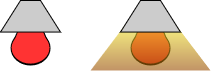

The diagram above was exported from draw.io. Its source (the exported page's mxGraphModel, read from the mxfile embedded in the PNG):
<mxGraphModel dx="1527" dy="371" grid="1" gridSize="10" guides="1" tooltips="1" connect="1" arrows="1" fold="1" page="1" pageScale="1" pageWidth="850" pageHeight="1100" math="0" shadow="0">
  <root>
    <mxCell id="0" />
    <mxCell id="1" parent="0" />
    <mxCell id="qAjN6rfchVSERJPWpsxr-1" value="" style="group" vertex="1" connectable="0" parent="1">
      <mxGeometry x="-570" y="220" width="60" height="66.56" as="geometry" />
    </mxCell>
    <mxCell id="qAjN6rfchVSERJPWpsxr-2" value="" style="shape=trapezoid;perimeter=trapezoidPerimeter;whiteSpace=wrap;html=1;fixedSize=1;strokeColor=none;size=28.947368421052488;fillColor=#000000;" vertex="1" parent="qAjN6rfchVSERJPWpsxr-1">
      <mxGeometry x="12.64" width="34.73" height="40" as="geometry" />
    </mxCell>
    <mxCell id="qAjN6rfchVSERJPWpsxr-3" value="" style="ellipse;whiteSpace=wrap;html=1;strokeColor=none;fillColor=#000000;" vertex="1" parent="qAjN6rfchVSERJPWpsxr-1">
      <mxGeometry x="10" y="30" width="40" height="35" as="geometry" />
    </mxCell>
    <mxCell id="qAjN6rfchVSERJPWpsxr-4" value="" style="ellipse;whiteSpace=wrap;html=1;strokeColor=none;fillColor=#FF3333;" vertex="1" parent="qAjN6rfchVSERJPWpsxr-1">
      <mxGeometry x="11.052631578947368" y="31.56" width="37.89473684210526" height="31.56" as="geometry" />
    </mxCell>
    <mxCell id="qAjN6rfchVSERJPWpsxr-5" value="" style="shape=trapezoid;perimeter=trapezoidPerimeter;whiteSpace=wrap;html=1;fixedSize=1;strokeColor=none;fillColor=#FF3333;size=28.947368421052488;" vertex="1" parent="qAjN6rfchVSERJPWpsxr-1">
      <mxGeometry x="11.052631578947368" width="37.89473684210526" height="47.34" as="geometry" />
    </mxCell>
    <mxCell id="qAjN6rfchVSERJPWpsxr-6" value="" style="shape=trapezoid;perimeter=trapezoidPerimeter;whiteSpace=wrap;html=1;fixedSize=1;fillColor=#CCCCCC;size=20;" vertex="1" parent="qAjN6rfchVSERJPWpsxr-1">
      <mxGeometry width="60" height="31.56" as="geometry" />
    </mxCell>
    <mxCell id="qAjN6rfchVSERJPWpsxr-20" value="" style="group" vertex="1" connectable="0" parent="1">
      <mxGeometry x="-480" y="220" width="120" height="77.34000000000003" as="geometry" />
    </mxCell>
    <mxCell id="qAjN6rfchVSERJPWpsxr-8" value="" style="group" vertex="1" connectable="0" parent="qAjN6rfchVSERJPWpsxr-20">
      <mxGeometry x="30" width="90" height="77.34" as="geometry" />
    </mxCell>
    <mxCell id="qAjN6rfchVSERJPWpsxr-9" value="" style="shape=trapezoid;perimeter=trapezoidPerimeter;whiteSpace=wrap;html=1;fixedSize=1;strokeColor=none;size=28.947368421052488;fillColor=#000000;" vertex="1" parent="qAjN6rfchVSERJPWpsxr-8">
      <mxGeometry x="12.64" width="34.73" height="40" as="geometry" />
    </mxCell>
    <mxCell id="qAjN6rfchVSERJPWpsxr-10" value="" style="ellipse;whiteSpace=wrap;html=1;strokeColor=none;fillColor=#000000;" vertex="1" parent="qAjN6rfchVSERJPWpsxr-8">
      <mxGeometry x="10" y="30" width="40" height="35" as="geometry" />
    </mxCell>
    <mxCell id="qAjN6rfchVSERJPWpsxr-11" value="" style="ellipse;whiteSpace=wrap;html=1;strokeColor=none;fillColor=#FF3333;" vertex="1" parent="qAjN6rfchVSERJPWpsxr-8">
      <mxGeometry x="11.052631578947368" y="31.56" width="37.89473684210526" height="31.56" as="geometry" />
    </mxCell>
    <mxCell id="qAjN6rfchVSERJPWpsxr-12" value="" style="shape=trapezoid;perimeter=trapezoidPerimeter;whiteSpace=wrap;html=1;fixedSize=1;strokeColor=none;fillColor=#FF3333;size=28.947368421052488;" vertex="1" parent="qAjN6rfchVSERJPWpsxr-8">
      <mxGeometry x="11.052631578947368" width="37.89473684210526" height="47.34" as="geometry" />
    </mxCell>
    <mxCell id="qAjN6rfchVSERJPWpsxr-15" value="" style="shape=trapezoid;perimeter=trapezoidPerimeter;whiteSpace=wrap;html=1;fixedSize=1;size=39.999999999999886;strokeColor=none;gradientDirection=south;fillColor=#FFFF33;opacity=60;gradientColor=#994C00;" vertex="1" parent="qAjN6rfchVSERJPWpsxr-20">
      <mxGeometry y="17.340000000000003" width="120" height="52.66" as="geometry" />
    </mxCell>
    <mxCell id="qAjN6rfchVSERJPWpsxr-13" value="" style="shape=trapezoid;perimeter=trapezoidPerimeter;whiteSpace=wrap;html=1;fixedSize=1;fillColor=#CCCCCC;size=20;" vertex="1" parent="qAjN6rfchVSERJPWpsxr-20">
      <mxGeometry x="30" width="60" height="31.56" as="geometry" />
    </mxCell>
  </root>
</mxGraphModel>